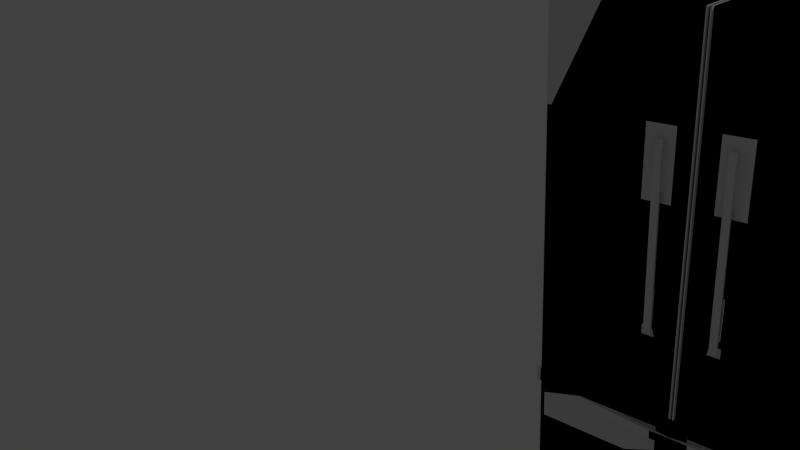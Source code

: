 # Source: Fridge.blend  (saved by Blender 2.73.0; exported with 4.5.12 LTS)
import bpy
from mathutils import Matrix  # noqa: F401  (used for matrix-valued properties, if any)

bpy.ops.wm.read_factory_settings(use_empty=True)
scene = bpy.context.scene
scene.name = 'Scene'

# ---- collections
col_collection_1 = bpy.data.collections.new('Collection 1'); scene.collection.children.link(col_collection_1)

# ---- world
world_world = bpy.data.worlds.new('World'); scene.world = world_world
world_world.color = (0.05088, 0.05088, 0.05088)
world_world.use_sun_shadow = False
world_world.sun_shadow_jitter_overblur = 0.0
world_world.cycles.sampling_method = 'MANUAL'
world_world.cycles.sample_map_resolution = 256

# ---- cameras
cam_camera = bpy.data.cameras.new('Camera')
cam_camera.clip_end = 100.0
cam_camera.lens = 35.0
cam_camera.sensor_width = 32.0
cam_camera.sensor_height = 18.0
cam_camera.ortho_scale = 7.314
cam_camera.dof.focus_distance = 0.0
cam_camera.dof.aperture_fstop = 128.0

# ---- lights
light_lamp = bpy.data.lights.new('Lamp', 'POINT')
light_lamp.transmission_factor = 0.0
light_lamp.cutoff_distance = 30.0
light_lamp.energy = 100.0
light_lamp.shadow_buffer_clip_start = 1.001
light_lamp.shadow_soft_size = 0.1
light_lamp.shadow_maximum_resolution = 0.006
light_lamp.use_absolute_resolution = True
light_lamp.cycles.use_multiple_importance_sampling = False

# ---- meshes
me_plane_001 = bpy.data.meshes.new('Plane.001')
me_plane_001.from_pydata([(-1.0, -1.0, 0.0), (1.0, -1.0, 0.0), (-0.9564, 1.0, 0.07342), (0.9564, 1.0, 0.07342), (-1.0, -1.0, 4.021), (1.0, -1.0, 4.021), (-0.9564, 1.0, 3.919), (0.9564, 1.0, 3.919), (0.9564, 1.0, 3.252), (0.9564, 1.0, 2.772), (0.9564, 1.0, 2.291), (0.9564, 1.0, 1.81), (0.9564, 1.0, 1.33), (0.9564, 1.0, 0.8489), (0.9564, 1.0, 0.3682), (-0.9564, 1.0, 0.3682), (-0.9564, 1.0, 0.8489), (-0.9564, 1.0, 1.33), (-0.9564, 1.0, 1.81), (-0.9564, 1.0, 2.291), (-0.9564, 1.0, 2.772), (-0.9564, 1.0, 3.252), (1.0, -1.0, 3.324), (1.0, -1.0, 2.821), (1.0, -1.0, 2.319), (1.0, -1.0, 1.816), (1.0, -1.0, 1.313), (1.0, -1.0, 0.8108), (1.0, -1.0, 0.3082), (-1.0, -1.0, 3.324), (-1.0, -1.0, 2.821), (-1.0, -1.0, 2.319), (-1.0, -1.0, 1.816), (-1.0, -1.0, 1.313), (-1.0, -1.0, 0.8108), (-1.0, -1.0, 0.3082), (0.9564, 1.0, 0.176), (1.0, -1.0, 0.1072), (-1.0, -1.0, 0.1072), (-0.9564, 1.0, 0.176), (-1.0, 0.7143, 0.0), (-1.0, 0.4286, 0.0), (-1.0, 0.1429, 0.0), (-1.0, -0.1429, 0.0), (-1.0, -0.4286, 0.0), (-1.0, -0.7143, 0.0), (1.0, -0.7143, 0.0), (1.0, -0.4286, 0.0), (1.0, -0.1429, 0.0), (1.0, 0.1429, 0.0), (1.0, 0.4286, 0.0), (1.0, 0.7143, 0.0), (-1.0, 0.7143, 4.021), (-1.0, 0.4286, 4.021), (-1.0, 0.1429, 4.021), (-1.0, -0.1429, 4.021), (-1.0, -0.4286, 4.021), (-1.0, -0.7143, 4.021), (1.0, -0.7143, 4.021), (1.0, -0.4286, 4.021), (1.0, -0.1429, 4.021), (1.0, 0.1429, 4.021), (1.0, 0.4286, 4.021), (1.0, 0.7143, 4.021), (-1.0, -0.7143, 0.3082), (-1.0, -0.4286, 0.3082), (-1.0, -0.1429, 0.3082), (-1.0, 0.1429, 0.3082), (-1.0, 0.4286, 0.3082), (-1.0, 0.7143, 0.3082), (-1.0, -0.7143, 0.8108), (-1.0, -0.4286, 0.8108), (-1.0, -0.1429, 0.8108), (-1.0, 0.1429, 0.8108), (-1.0, 0.4286, 0.8108), (-1.0, 0.7143, 0.8108), (-1.0, -0.7143, 1.313), (-1.0, -0.4286, 1.313), (-1.0, -0.1429, 1.313), (-1.0, 0.1429, 1.313), (-1.0, 0.4286, 1.313), (-1.0, 0.7143, 1.313), (-1.0, -0.7143, 1.816), (-1.0, -0.4286, 1.816), (-1.0, -0.1429, 1.816), (-1.0, 0.1429, 1.816), (-1.0, 0.4286, 1.816), (-1.0, 0.7143, 1.816), (-1.0, -0.7143, 2.319), (-1.0, -0.4286, 2.319), (-1.0, -0.1429, 2.319), (-1.0, 0.1429, 2.319), (-1.0, 0.4286, 2.319), (-1.0, 0.7143, 2.319), (-1.0, -0.7143, 2.821), (-1.0, -0.4286, 2.821), (-1.0, -0.1429, 2.821), (-1.0, 0.1429, 2.821), (-1.0, 0.4286, 2.821), (-1.0, 0.7143, 2.821), (-1.0, -0.7143, 3.324), (-1.0, -0.4286, 3.324), (-1.0, -0.1429, 3.324), (-1.0, 0.1429, 3.324), (-1.0, 0.4286, 3.324), (-1.0, 0.7143, 3.324), (1.0, 0.7143, 0.3082), (1.0, 0.4286, 0.3082), (1.0, 0.1429, 0.3082), (1.0, -0.1429, 0.3082), (1.0, -0.4286, 0.3082), (1.0, -0.7143, 0.3082), (1.0, 0.7143, 0.8108), (1.0, 0.4286, 0.8108), (1.0, 0.1429, 0.8108), (1.0, -0.1429, 0.8108), (1.0, -0.4286, 0.8108), (1.0, -0.7143, 0.8108), (1.0, 0.7143, 1.313), (1.0, 0.4286, 1.313), (1.0, 0.1429, 1.313), (1.0, -0.1429, 1.313), (1.0, -0.4286, 1.313), (1.0, -0.7143, 1.313), (1.0, 0.7143, 1.816), (1.0, 0.4286, 1.816), (1.0, 0.1429, 1.816), (1.0, -0.1429, 1.816), (1.0, -0.4286, 1.816), (1.0, -0.7143, 1.816), (1.0, 0.7143, 2.319), (1.0, 0.4286, 2.319), (1.0, 0.1429, 2.319), (1.0, -0.1429, 2.319), (1.0, -0.4286, 2.319), (1.0, -0.7143, 2.319), (1.0, 0.7143, 2.821), (1.0, 0.4286, 2.821), (1.0, 0.1429, 2.821), (1.0, -0.1429, 2.821), (1.0, -0.4286, 2.821), (1.0, -0.7143, 2.821), (1.0, 0.7143, 3.324), (1.0, 0.4286, 3.324), (1.0, 0.1429, 3.324), (1.0, -0.1429, 3.324), (1.0, -0.4286, 3.324), (1.0, -0.7143, 3.324), (1.0, 0.7143, 0.1072), (1.0, 0.4286, 0.1072), (1.0, 0.1429, 0.1072), (1.0, -0.1429, 0.1072), (1.0, -0.4286, 0.1072), (1.0, -0.7143, 0.1072), (-1.0, -0.7143, 0.1072), (-1.0, -0.4286, 0.1072), (-1.0, -0.1429, 0.1072), (-1.0, 0.1429, 0.1072), (-1.0, 0.4286, 0.1072), (-1.0, 0.7143, 0.1072), (-1.0, -1.106, 0.1181), (1.0, -1.106, 0.1181), (-0.9994, -1.099, 4.028), (1.0, -1.1, 4.027), (1.0, -1.1, 3.33), (1.0, -1.1, 2.827), (1.0, -1.1, 2.324), (1.0, -1.1, 1.822), (1.0, -1.1, 1.319), (1.0, -1.1, 0.8167), (1.0, -1.1, 0.3142), (-1.0, -1.1, 3.33), (-1.0, -1.1, 2.827), (-1.0, -1.1, 2.324), (-1.0, -1.1, 1.822), (-1.0, -1.1, 1.319), (-1.0, -1.1, 0.8167), (-1.0, -1.1, 0.3142), (1.0, -1.1, 0.1131), (-1.0, -1.1, 0.1131), (-1.0, -0.8205, 0.1181), (1.0, -0.8205, 0.1181), (-0.9994, -0.8136, 4.028), (1.0, -0.8146, 4.027), (-1.0, -0.8146, 0.3142), (-1.0, -0.8146, 0.8167), (-1.0, -0.8146, 1.319), (-1.0, -0.8146, 1.822), (-1.0, -0.8146, 2.324), (-1.0, -0.8146, 2.827), (-1.0, -0.8146, 3.33), (1.0, -0.8146, 0.3142), (1.0, -0.8146, 0.8167), (1.0, -0.8146, 1.319), (1.0, -0.8146, 1.822), (1.0, -0.8146, 2.324), (1.0, -0.8146, 2.827), (1.0, -0.8146, 3.33), (1.0, -0.8146, 0.1131), (-1.0, -0.8146, 0.1131), (1.03, -1.1, 4.027), (1.03, -1.1, 3.33), (1.03, -1.1, 2.827), (1.03, -1.1, 2.324), (1.03, -1.1, 1.822), (1.03, -1.1, 1.319), (1.03, -1.1, 0.8167), (1.03, -1.1, 0.3142), (1.03, -1.1, 0.1131), (1.03, -0.8146, 4.027), (1.03, -0.8146, 0.3142), (1.03, -0.8146, 0.8167), (1.03, -0.8146, 1.319), (1.03, -0.8146, 1.822), (1.03, -0.8146, 2.324), (1.03, -0.8146, 2.827), (1.03, -0.8146, 3.33), (1.03, -0.8146, 0.1131), (-1.035, -1.099, 4.028), (-1.035, -1.1, 3.33), (-1.035, -1.1, 2.827), (-1.035, -1.1, 2.324), (-1.035, -1.1, 1.822), (-1.035, -1.1, 1.319), (-1.035, -1.1, 0.8167), (-1.035, -1.1, 0.3142), (-1.035, -1.1, 0.1131), (-1.035, -0.8136, 4.028), (-1.035, -0.8146, 0.3142), (-1.035, -0.8146, 0.8167), (-1.035, -0.8146, 1.319), (-1.035, -0.8146, 1.822), (-1.035, -0.8146, 2.324), (-1.035, -0.8146, 2.827), (-1.035, -0.8146, 3.33), (-1.035, -0.8146, 0.1131), (-1.0, -1.1, 4.035), (1.0, -1.1, 4.035), (-1.0, -0.8146, 4.035), (1.0, -0.8146, 4.035), (-0.9564, 1.0, 3.474), (-0.9564, 1.0, 3.697), (0.9564, 1.0, 3.697), (0.9564, 1.0, 3.474), (1.0, -1.0, 3.788), (1.0, -1.0, 3.556), (-1.0, -1.0, 3.788), (-1.0, -1.0, 3.556), (-1.0, 0.7143, 3.556), (-1.0, 0.7143, 3.788), (-1.0, 0.4286, 3.556), (-1.0, 0.4286, 3.788), (-1.0, 0.1429, 3.556), (-1.0, 0.1429, 3.788), (-1.0, -0.1429, 3.556), (-1.0, -0.1429, 3.788), (-1.0, -0.4286, 3.556), (-1.0, -0.4286, 3.788), (-1.0, -0.7143, 3.556), (-1.0, -0.7143, 3.788), (1.0, -0.7143, 3.556), (1.0, -0.7143, 3.788), (1.0, -0.4286, 3.556), (1.0, -0.4286, 3.788), (1.0, -0.1429, 3.556), (1.0, -0.1429, 3.788), (1.0, 0.1429, 3.556), (1.0, 0.1429, 3.788), (1.0, 0.4286, 3.556), (1.0, 0.4286, 3.788), (1.0, 0.7143, 3.556), (1.0, 0.7143, 3.788), (-0.9564, 1.0, 3.548), (-0.9564, 1.0, 3.623), (0.9564, 1.0, 3.623), (0.9564, 1.0, 3.548), (1.0, -1.0, 3.711), (1.0, -1.0, 3.633), (-1.0, -1.0, 3.711), (-1.0, -1.0, 3.633), (-1.0, 0.7143, 3.633), (-1.0, 0.7143, 3.711), (-1.0, 0.4286, 3.633), (-1.0, 0.4286, 3.736), (-1.0, 0.1429, 3.633), (-1.0, 0.1429, 3.736), (-1.0, -0.1429, 3.633), (-1.0, -0.1429, 3.736), (-1.0, -0.4286, 3.633), (-1.0, -0.4286, 3.736), (-1.0, -0.7143, 3.633), (-1.0, -0.7143, 3.711), (1.0, -0.7143, 3.633), (1.0, -0.7143, 3.711), (1.0, -0.4286, 3.633), (1.0, -0.4286, 3.711), (1.0, -0.1429, 3.633), (1.0, -0.1429, 3.711), (1.0, 0.1429, 3.633), (1.0, 0.1429, 3.711), (1.0, 0.4286, 3.633), (1.0, 0.4286, 3.711), (1.0, 0.7143, 3.633), (1.0, 0.7143, 3.711), (-1.0, 0.6895, 3.736), (-1.0, 0.6895, 3.764), (-1.0, -0.6895, 3.736), (-1.0, -0.6895, 3.764), (-1.0, -0.4286, 3.764), (-1.0, -0.1429, 3.764), (-1.0, 0.1429, 3.764), (-1.0, 0.4286, 3.764), (-1.0, 0.4286, 3.711), (-1.0, 0.1429, 3.711), (-1.0, -0.1429, 3.711), (-1.0, -0.4286, 3.711), (-1.016, 0.4286, 3.736), (-1.016, 0.1429, 3.736), (-1.016, -0.1429, 3.736), (-1.016, -0.4286, 3.736), (-1.016, 0.6895, 3.736), (-1.016, 0.6895, 3.764), (-1.016, -0.6895, 3.736), (-1.016, -0.6895, 3.764), (-1.016, -0.4286, 3.764), (-1.016, -0.1429, 3.764), (-1.016, 0.1429, 3.764), (-1.016, 0.4286, 3.764), (-0.6667, -1.106, 0.1181), (-0.3333, -1.106, 0.1181), (2.98e-08, -1.106, 0.1181), (0.3333, -1.106, 0.1181), (0.6667, -1.106, 0.1181), (-0.6667, -1.1, 4.027), (-0.3333, -1.1, 4.027), (2.98e-08, -1.1, 4.027), (0.3333, -1.1, 4.027), (0.6667, -1.1, 4.027), (0.6667, -1.1, 0.3142), (0.3333, -1.1, 0.3142), (-2.98e-08, -1.1, 0.3142), (-0.3333, -1.1, 0.3142), (-0.6667, -1.1, 0.3142), (0.6667, -1.1, 0.8167), (0.3333, -1.1, 0.8167), (-2.98e-08, -1.1, 0.8167), (-0.3333, -1.1, 0.8167), (-0.6667, -1.1, 0.8167), (0.6667, -1.1, 1.319), (-2.98e-08, -1.1, 1.319), (-0.3333, -1.1, 1.319), (-0.6667, -1.1, 1.319), (0.6667, -1.1, 1.822), (0.3333, -1.1, 1.822), (0.007539, -1.1, 1.822), (-0.3333, -1.1, 1.822), (-0.6667, -1.1, 1.822), (0.6667, -1.1, 2.324), (0.3333, -1.1, 2.324), (0.007539, -1.1, 2.324), (-0.3333, -1.1, 2.324), (-0.6667, -1.1, 2.324), (0.6667, -1.1, 2.827), (0.3333, -1.1, 2.827), (0.007539, -1.1, 2.827), (-0.3333, -1.1, 2.827), (-0.6667, -1.1, 2.827), (0.6667, -1.1, 3.33), (0.3333, -1.1, 3.33), (0.007539, -1.1, 3.33), (-0.3333, -1.1, 3.33), (-0.6667, -1.1, 3.33), (0.6667, -1.1, 0.1131), (0.3333, -1.1, 0.1131), (-2.98e-08, -1.1, 0.1131), (-0.3333, -1.1, 0.1131), (-0.6667, -1.1, 0.1131), (0.6667, -0.8146, 4.027), (0.3333, -0.8146, 4.027), (-2.98e-08, -0.8146, 4.027), (-0.3333, -0.8146, 4.027), (-0.6667, -0.8146, 4.027), (-0.6667, -0.8205, 0.1181), (-0.3333, -0.8205, 0.1181), (2.98e-08, -0.8205, 0.1181), (0.3333, -0.8205, 0.1181), (0.6667, -0.8205, 0.1181), (-0.6667, -1.1, 4.035), (-0.3333, -1.1, 4.035), (2.98e-08, -1.1, 4.035), (0.3333, -1.1, 4.035), (0.6667, -1.1, 4.035), (0.6667, -0.8146, 4.035), (0.3333, -0.8146, 4.035), (-2.98e-08, -0.8146, 4.035), (-0.3333, -0.8146, 4.035), (-0.6667, -0.8146, 4.035), (1.0, -1.1, 1.118), (1.0, -1.1, 1.018), (1.0, -1.1, 0.9172), (-1.0, -1.1, 1.118), (-1.0, -1.1, 1.018), (-1.0, -1.1, 0.9172), (1.0, -0.8146, 0.9172), (1.0, -0.8146, 1.018), (1.0, -0.8146, 1.118), (1.0, -0.8146, 1.219), (-1.0, -0.8146, 0.9172), (-1.0, -0.8146, 1.018), (-1.0, -0.8146, 1.118), (-1.0, -0.8146, 1.219), (1.03, -1.1, 1.219), (1.03, -1.1, 1.118), (1.03, -1.1, 1.018), (1.03, -1.1, 0.9172), (1.03, -0.8146, 0.9172), (1.03, -0.8146, 1.018), (1.03, -0.8146, 1.118), (1.03, -0.8146, 1.219), (-1.035, -1.1, 1.219), (-1.035, -1.1, 1.118), (-1.035, -1.1, 1.018), (-1.035, -1.1, 0.9172), (-1.035, -0.8146, 0.9172), (-1.035, -0.8146, 1.018), (-1.035, -0.8146, 1.118), (-1.035, -0.8146, 1.219), (-0.6667, -1.1, 0.9172), (-0.6667, -1.101, 1.011), (-0.6667, -1.101, 1.111), (-0.6667, -1.1, 1.219), (-0.3333, -1.1, 0.9172), (-0.3333, -1.101, 1.011), (-0.3333, -1.101, 1.111), (-0.3333, -1.1, 1.219), (-2.98e-08, -1.1, 0.9172), (-2.98e-08, -1.1, 1.018), (-2.98e-08, -1.1, 1.118), (-2.98e-08, -1.1, 1.219), (0.3333, -1.1, 0.9172), (0.3333, -1.1, 1.018), (0.3333, -1.1, 1.118), (0.3333, -1.1, 1.219), (0.6667, -1.1, 0.9172), (0.6667, -1.1, 1.018), (0.6667, -1.1, 1.118), (0.6667, -1.1, 1.219), (0.3333, -1.1, 1.319), (1.0, -1.1, 1.219), (-1.0, -1.1, 1.219), (1.0, -1.114, 1.319), (-1.0, -1.114, 1.319), (1.03, -1.114, 1.319), (1.03, -0.8283, 1.319), (-1.035, -1.114, 1.319), (-1.035, -0.8283, 1.319), (1.0, -1.114, 1.219), (-1.0, -1.114, 1.219), (1.03, -1.114, 1.219), (1.03, -0.8283, 1.219), (-1.035, -1.114, 1.219), (-1.035, -0.8283, 1.219), (-0.6667, -1.114, 1.219), (-0.3333, -1.114, 1.219), (-2.98e-08, -1.114, 1.219), (0.3333, -1.114, 1.219), (0.6667, -1.114, 1.219), (-0.6667, -1.114, 1.319), (0.6667, -1.114, 1.319), (0.3333, -1.114, 1.319), (-2.98e-08, -1.114, 1.319), (-0.3333, -1.114, 1.319), (-1.061, -1.114, 1.319), (-1.061, -0.8283, 1.319), (-1.061, -1.114, 1.219), (-1.061, -0.8283, 1.219), (1.0, -0.8146, 1.299), (-1.0, -0.8146, 1.299), (1.03, -0.8146, 1.299), (-1.035, -0.8146, 1.299), (1.0, -1.1, 1.299), (-1.0, -1.1, 1.299), (1.03, -0.8283, 1.299), (-1.035, -0.8283, 1.299), (-0.6667, -1.114, 1.299), (-0.3333, -1.114, 1.299), (-2.98e-08, -1.114, 1.299), (0.3333, -1.114, 1.299), (0.6667, -1.114, 1.299), (1.0, -1.114, 1.299), (1.03, -1.114, 1.299), (-1.035, -1.114, 1.299), (-1.0, -1.114, 1.299), (-1.061, -0.8283, 1.299), (-1.061, -1.114, 1.299), (0.9564, 1.0, 3.181), (-0.9564, 1.0, 3.181), (1.0, -1.0, 3.249), (-1.0, -1.0, 3.249), (1.0, -0.7143, 3.249), (1.0, -0.4286, 3.249), (1.0, -0.1429, 3.249), (1.0, 0.1429, 3.249), (1.0, 0.4286, 3.249), (1.0, 0.7143, 3.249), (-1.0, 0.7143, 3.249), (-1.0, 0.4286, 3.249), (-1.0, 0.1429, 3.249), (-1.0, -0.1429, 3.249), (-1.0, -0.4286, 3.249), (-1.0, -0.7143, 3.249), (-0.1111, -1.106, 0.1181), (2.98e-08, -1.106, 0.1181), (-0.1111, -1.1, 4.027), (2.98e-08, -1.1, 4.027), (-2.98e-08, -1.1, 0.3142), (-0.1111, -1.1, 0.3142), (-2.98e-08, -1.1, 0.8167), (-0.1111, -1.1, 0.8167), (-2.98e-08, -1.1, 1.319), (-0.1111, -1.1, 1.319), (-2.98e-08, -1.1, 1.822), (-0.1111, -1.1, 1.822), (-2.98e-08, -1.1, 2.324), (-0.1111, -1.1, 2.324), (-2.98e-08, -1.1, 2.827), (-0.1111, -1.1, 2.827), (-2.98e-08, -1.1, 3.33), (-0.1111, -1.1, 3.33), (-2.98e-08, -1.1, 0.1131), (-0.1111, -1.1, 0.1131), (-2.98e-08, -0.8146, 4.027), (-0.1111, -0.8146, 4.027), (-0.1111, -0.8205, 0.1181), (2.98e-08, -0.8205, 0.1181), (-0.1111, -1.1, 4.035), (2.98e-08, -1.1, 4.035), (-2.98e-08, -0.8146, 4.035), (-0.1111, -0.8146, 4.035), (-2.98e-08, -1.1, 0.9172), (-0.1111, -1.1, 0.9172), (-2.235e-08, -1.1, 1.018), (-0.1111, -1.1, 1.015), (-2.235e-08, -1.1, 1.118), (-0.1111, -1.1, 1.116), (-2.98e-08, -1.1, 1.219), (-0.1111, -1.1, 1.219), (-2.98e-08, -1.114, 1.319), (-0.1111, -1.114, 1.319), (-2.98e-08, -1.114, 1.219), (-0.1111, -1.114, 1.219), (-2.98e-08, -1.114, 1.299), (-0.1111, -1.114, 1.299), (0.02497, -1.106, 0.1181), (0.1361, -1.106, 0.1181), (0.01743, -1.1, 4.027), (0.1361, -1.1, 4.027), (0.1361, -1.1, 0.3142), (0.02497, -1.1, 0.3142), (0.1361, -1.1, 0.8167), (0.02497, -1.1, 0.8167), (0.1361, -1.1, 1.822), (0.01743, -1.1, 1.822), (0.1955, -1.1, 2.324), (0.01743, -1.1, 2.324), (0.1955, -1.1, 2.827), (0.01743, -1.1, 2.827), (0.1361, -1.1, 3.33), (0.01743, -1.1, 3.33), (0.1361, -1.1, 0.1131), (0.02497, -1.1, 0.1131), (0.1361, -0.8146, 4.027), (0.02497, -0.8146, 4.027), (0.02497, -0.8205, 0.1181), (0.1361, -0.8205, 0.1181), (0.01743, -1.1, 4.035), (0.1361, -1.1, 4.035), (0.1361, -0.8146, 4.035), (0.02497, -0.8146, 4.035), (0.1361, -1.1, 0.9172), (0.02497, -1.1, 0.9172), (0.1361, -1.1, 1.018), (0.02497, -1.1, 1.018), (0.1361, -1.1, 1.118), (0.02497, -1.1, 1.118), (0.1361, -1.1, 1.219), (0.02497, -1.1, 1.219), (0.1361, -1.114, 1.319), (0.02497, -1.114, 1.319), (0.1361, -1.114, 1.219), (0.02497, -1.114, 1.219), (0.1361, -1.114, 1.299), (0.02497, -1.114, 1.299), (0.1361, -1.1, 1.319), (0.02497, -1.1, 1.319), (0.01743, -0.8222, 4.035), (0.007539, -0.8222, 4.035), (0.00754, -1.1, 4.027), (0.00754, -1.1, 4.035), (-2.98e-08, -1.1, 2.827), (-2.98e-08, -1.1, 3.33), (-2.98e-08, -1.1, 2.324), (-2.98e-08, -1.1, 1.822), (0.007539, -1.1, 1.327), (0.01743, -1.1, 1.327), (0.02497, -1.1, 1.822), (0.02497, -1.1, 3.33), (0.02497, -1.1, 4.027), (0.02497, -1.1, 2.324), (0.02497, -1.1, 2.827), (0.02497, -1.1, 4.035), (0.007539, -1.111, 1.824), (0.007539, -1.111, 2.326), (0.007539, -1.111, 2.829), (0.007539, -1.111, 3.331), (0.01743, -1.111, 4.028), (0.01743, -1.111, 1.824), (0.01743, -1.111, 2.326), (0.01743, -1.111, 2.829), (0.01743, -1.111, 3.331), (0.01743, -1.111, 4.037), (0.01743, -0.8331, 4.037), (0.007539, -0.8331, 4.037), (0.00754, -1.111, 4.028), (0.00754, -1.111, 4.037), (0.007539, -1.111, 1.329), (0.01743, -1.111, 1.329), (0.007539, -1.126, 1.826), (0.007539, -1.126, 2.329), (0.007539, -1.126, 2.831), (0.007539, -1.126, 3.334), (0.01743, -1.126, 4.031), (0.01743, -1.126, 1.826), (0.01743, -1.126, 2.329), (0.01743, -1.126, 2.831), (0.01743, -1.126, 3.334), (0.01743, -1.126, 4.039), (0.01743, -0.8482, 4.039), (0.007539, -0.8482, 4.039), (0.00754, -1.126, 4.031), (0.00754, -1.126, 4.039), (0.007539, -1.126, 1.331), (0.01743, -1.126, 1.331), (0.274, -1.1, 2.827), (0.274, -1.1, 2.324), (0.274, -1.1, 1.881), (0.1955, -1.1, 1.881), (0.1361, -1.1, 2.324), (0.1361, -1.1, 2.827), (0.2567, -1.1, 2.307), (0.2127, -1.1, 2.307), (0.2567, -1.1, 1.898), (0.2127, -1.1, 1.898), (1.0, -1.1, 1.959), (-1.0, -1.1, 1.959), (1.0, -0.8146, 1.959), (-1.0, -0.8146, 1.959), (1.03, -1.1, 1.959), (1.03, -0.8146, 1.959), (-1.035, -1.1, 1.959), (-1.035, -0.8146, 1.959), (-0.6667, -1.1, 1.959), (-0.3333, -1.1, 1.959), (-2.98e-08, -1.1, 1.959), (0.3333, -1.1, 1.959), (0.6667, -1.1, 1.959), (-0.1111, -1.1, 1.959), (-2.98e-08, -1.1, 1.959), (0.02497, -1.1, 1.959), (0.1361, -1.1, 1.959), (0.007539, -1.1, 1.959), (0.01743, -1.1, 1.959), (0.007539, -1.111, 1.96), (0.01743, -1.111, 1.96), (0.007539, -1.126, 1.963), (0.01743, -1.126, 1.963), (0.274, -1.1, 2.002), (0.1955, -1.1, 2.002), (0.2567, -1.1, 2.01), (0.2127, -1.1, 2.01), (0.6473, -1.108, 1.141), (0.3527, -1.108, 1.141), (0.6473, -1.108, 1.203), (0.3527, -1.108, 1.203), (0.1595, -1.147, 1.131), (-0.1352, -1.147, 1.131), (0.1595, -1.147, 1.193), (-0.1352, -1.147, 1.193), (-0.1771, -1.1, 1.888), (-0.2673, -1.1, 1.888), (-0.1771, -1.1, 2.258), (-0.2673, -1.1, 2.258), (-0.2478, -1.1, 1.959), (-0.1966, -1.1, 1.959), (-0.1966, -1.118, 1.911), (-0.2478, -1.118, 1.911), (-0.1966, -1.1, 2.239), (-0.2478, -1.1, 2.239), (-0.2673, -1.1, 1.959), (-0.1771, -1.1, 1.959), (-0.2489, -1.136, 3.246), (-0.1977, -1.136, 3.246), (-0.199, -1.147, 3.187), (-0.2503, -1.147, 3.187), (-0.1633, -1.1, 2.879), (-0.2811, -1.1, 2.879), (-0.1633, -1.1, 3.277), (-0.2811, -1.1, 3.277), (-0.1825, -1.1, 2.898), (-0.2619, -1.1, 2.898), (-0.1825, -1.1, 3.258), (-0.2619, -1.1, 3.258), (-0.197, -1.1, 2.907), (-0.2457, -1.1, 2.907), (-0.197, -1.1, 3.246), (-0.2457, -1.1, 3.246), (-0.2011, -1.125, 2.905), (-0.2497, -1.125, 2.905), (-0.1991, -1.136, 3.244), (-0.2478, -1.136, 3.244)], [], [(40, 2, 3, 51), (52, 63, 7, 6), (242, 241, 6, 7), (271, 242, 7, 63), (246, 244, 5, 4), (259, 246, 4, 57), (154, 38, 35, 64), (64, 35, 34, 70), (70, 34, 33, 76), (76, 33, 32, 82), (82, 32, 31, 88), (88, 31, 30, 94), (510, 498, 29, 100), (38, 37, 28, 35), (35, 28, 27, 34), (34, 27, 26, 33), (33, 26, 25, 32), (32, 25, 24, 31), (31, 24, 23, 30), (498, 497, 22, 29), (148, 36, 14, 106), (106, 14, 13, 112), (112, 13, 12, 118), (118, 12, 11, 124), (124, 11, 10, 130), (130, 10, 9, 136), (504, 495, 8, 142), (36, 39, 15, 14), (14, 15, 16, 13), (13, 16, 17, 12), (12, 17, 18, 11), (11, 18, 19, 10), (10, 19, 20, 9), (495, 496, 21, 8), (3, 2, 39, 36), (51, 3, 36, 148), (0, 1, 37, 38), (45, 0, 38, 154), (2, 40, 159, 39), (40, 41, 158, 159), (41, 42, 157, 158), (42, 43, 156, 157), (43, 44, 155, 156), (44, 45, 154, 155), (1, 46, 153, 37), (46, 47, 152, 153), (47, 48, 151, 152), (48, 49, 150, 151), (49, 50, 149, 150), (50, 51, 148, 149), (497, 499, 147, 22), (499, 500, 146, 147), (500, 501, 145, 146), (501, 502, 144, 145), (502, 503, 143, 144), (503, 504, 142, 143), (24, 135, 141, 23), (135, 134, 140, 141), (134, 133, 139, 140), (133, 132, 138, 139), (132, 131, 137, 138), (131, 130, 136, 137), (25, 129, 135, 24), (129, 128, 134, 135), (128, 127, 133, 134), (127, 126, 132, 133), (126, 125, 131, 132), (125, 124, 130, 131), (26, 123, 129, 25), (123, 122, 128, 129), (122, 121, 127, 128), (121, 120, 126, 127), (120, 119, 125, 126), (119, 118, 124, 125), (27, 117, 123, 26), (117, 116, 122, 123), (116, 115, 121, 122), (115, 114, 120, 121), (114, 113, 119, 120), (113, 112, 118, 119), (28, 111, 117, 27), (111, 110, 116, 117), (110, 109, 115, 116), (109, 108, 114, 115), (108, 107, 113, 114), (107, 106, 112, 113), (37, 153, 111, 28), (153, 152, 110, 111), (152, 151, 109, 110), (151, 150, 108, 109), (150, 149, 107, 108), (149, 148, 106, 107), (496, 505, 105, 21), (505, 506, 104, 105), (506, 507, 103, 104), (507, 508, 102, 103), (508, 509, 101, 102), (509, 510, 100, 101), (19, 93, 99, 20), (93, 92, 98, 99), (92, 91, 97, 98), (91, 90, 96, 97), (90, 89, 95, 96), (89, 88, 94, 95), (18, 87, 93, 19), (87, 86, 92, 93), (86, 85, 91, 92), (85, 84, 90, 91), (84, 83, 89, 90), (83, 82, 88, 89), (17, 81, 87, 18), (81, 80, 86, 87), (80, 79, 85, 86), (79, 78, 84, 85), (78, 77, 83, 84), (77, 76, 82, 83), (16, 75, 81, 17), (75, 74, 80, 81), (74, 73, 79, 80), (73, 72, 78, 79), (72, 71, 77, 78), (71, 70, 76, 77), (15, 69, 75, 16), (69, 68, 74, 75), (68, 67, 73, 74), (67, 66, 72, 73), (66, 65, 71, 72), (65, 64, 70, 71), (39, 159, 69, 15), (159, 158, 68, 69), (158, 157, 67, 68), (157, 156, 66, 67), (156, 155, 65, 66), (155, 154, 64, 65), (241, 249, 52, 6), (249, 251, 53, 52), (251, 253, 54, 53), (253, 255, 55, 54), (255, 257, 56, 55), (257, 259, 57, 56), (244, 261, 58, 5), (261, 263, 59, 58), (263, 265, 60, 59), (265, 267, 61, 60), (267, 269, 62, 61), (269, 271, 63, 62), (4, 5, 58, 57), (57, 58, 59, 56), (56, 59, 60, 55), (55, 60, 61, 54), (54, 61, 62, 53), (53, 62, 63, 52), (0, 45, 46, 1), (45, 44, 47, 46), (44, 43, 48, 47), (43, 42, 49, 48), (42, 41, 50, 49), (41, 40, 51, 50), (367, 164, 163, 337), (189, 188, 232, 233), (199, 179, 226, 235), (172, 171, 219, 220), (187, 186, 230, 231), (654, 173, 221, 659), (185, 184, 228, 229), (182, 190, 234, 227), (372, 178, 170, 338), (338, 170, 169, 343), (411, 418, 459, 458), (348, 168, 167, 352), (665, 653, 166, 357), (357, 166, 165, 362), (362, 165, 164, 367), (332, 161, 178, 372), (180, 160, 179, 199), (161, 181, 198, 178), (170, 178, 208, 207), (169, 170, 207, 206), (198, 191, 210, 217), (178, 198, 217, 208), (195, 196, 215, 214), (164, 165, 202, 201), (193, 194, 213, 212), (653, 167, 204, 657), (381, 182, 238, 396), (332, 386, 181, 161), (202, 215, 216, 201), (203, 214, 215, 202), (657, 658, 214, 203), (205, 212, 213, 204), (207, 210, 211, 206), (208, 217, 210, 207), (201, 216, 209, 200), (197, 183, 209, 216), (167, 168, 205, 204), (476, 193, 212, 478), (165, 166, 203, 202), (655, 195, 214, 658), (163, 164, 201, 200), (183, 163, 200, 209), (196, 197, 216, 215), (399, 169, 206, 414), (191, 192, 211, 210), (234, 219, 218, 227), (235, 226, 225, 228), (228, 225, 224, 229), (212, 205, 452, 453), (230, 223, 222, 231), (660, 659, 221, 232), (232, 221, 220, 233), (233, 220, 219, 234), (184, 199, 235, 228), (177, 176, 224, 225), (175, 174, 222, 223), (407, 185, 229, 423), (173, 172, 220, 221), (656, 187, 231, 660), (162, 182, 227, 218), (171, 162, 218, 219), (179, 177, 225, 226), (190, 189, 233, 234), (391, 237, 239, 392), (163, 183, 239, 237), (337, 163, 237, 391), (182, 162, 236, 238), (143, 142, 270, 268), (301, 303, 271, 269), (144, 143, 268, 266), (299, 301, 269, 267), (145, 144, 266, 264), (297, 299, 267, 265), (146, 145, 264, 262), (295, 297, 265, 263), (147, 146, 262, 260), (293, 295, 263, 261), (22, 147, 260, 245), (276, 293, 261, 244), (101, 100, 258, 256), (304, 283, 316, 320), (102, 101, 256, 254), (283, 285, 317, 316), (103, 102, 254, 252), (285, 287, 318, 317), (104, 103, 252, 250), (287, 289, 319, 318), (105, 104, 250, 248), (289, 306, 322, 319), (21, 105, 248, 240), (273, 281, 249, 241), (100, 29, 247, 258), (291, 278, 246, 259), (29, 22, 245, 247), (278, 276, 244, 246), (142, 8, 243, 270), (303, 274, 242, 271), (8, 21, 240, 243), (274, 273, 241, 242), (243, 240, 272, 275), (275, 272, 273, 274), (270, 243, 275, 302), (302, 275, 274, 303), (247, 245, 277, 279), (279, 277, 276, 278), (258, 247, 279, 290), (290, 279, 278, 291), (240, 248, 280, 272), (272, 280, 281, 273), (248, 250, 282, 280), (280, 282, 312, 281), (250, 252, 284, 282), (282, 284, 313, 312), (252, 254, 286, 284), (284, 286, 314, 313), (254, 256, 288, 286), (286, 288, 315, 314), (256, 258, 290, 288), (288, 290, 291, 315), (245, 260, 292, 277), (277, 292, 293, 276), (260, 262, 294, 292), (292, 294, 295, 293), (262, 264, 296, 294), (294, 296, 297, 295), (264, 266, 298, 296), (296, 298, 299, 297), (266, 268, 300, 298), (298, 300, 301, 299), (268, 270, 302, 300), (300, 302, 303, 301), (304, 305, 249, 281), (307, 306, 291, 259), (308, 307, 259, 257), (309, 308, 257, 255), (310, 309, 255, 253), (311, 310, 253, 251), (305, 311, 251, 249), (283, 304, 281, 312), (285, 283, 312, 313), (287, 285, 313, 314), (289, 287, 314, 315), (306, 289, 315, 291), (319, 322, 323, 324), (318, 319, 324, 325), (317, 318, 325, 326), (316, 317, 326, 327), (320, 316, 327, 321), (311, 305, 321, 327), (310, 311, 327, 326), (309, 310, 326, 325), (308, 309, 325, 324), (307, 308, 324, 323), (306, 307, 323, 322), (305, 304, 320, 321), (162, 333, 387, 236), (333, 334, 388, 387), (514, 335, 389, 536), (556, 336, 390, 576), (336, 337, 391, 390), (236, 387, 396, 238), (387, 388, 395, 396), (536, 389, 394, 537), (576, 390, 393, 577), (390, 391, 392, 393), (160, 180, 382, 328), (328, 382, 383, 329), (512, 534, 384, 330), (554, 574, 385, 331), (331, 385, 386, 332), (183, 377, 392, 239), (377, 378, 393, 392), (572, 379, 394, 578), (532, 380, 395, 538), (380, 381, 396, 395), (160, 328, 376, 179), (328, 329, 375, 376), (512, 330, 374, 529), (554, 331, 373, 569), (331, 332, 372, 373), (172, 366, 371, 171), (366, 365, 370, 371), (525, 599, 600, 527), (363, 362, 367, 368), (173, 361, 366, 172), (361, 360, 365, 366), (523, 601, 599, 525), (563, 644, 643, 565), (358, 357, 362, 363), (654, 661, 361, 173), (661, 662, 360, 361), (667, 663, 601, 523), (664, 665, 357, 358), (175, 351, 356, 174), (351, 350, 355, 356), (519, 349, 602, 521), (205, 168, 450, 452), (479, 426, 461, 483), (177, 342, 347, 176), (342, 341, 346, 347), (515, 340, 345, 517), (557, 339, 344, 559), (339, 338, 343, 344), (179, 376, 342, 177), (376, 375, 341, 342), (529, 374, 340, 515), (569, 373, 339, 557), (373, 372, 338, 339), (171, 371, 333, 162), (371, 370, 334, 333), (527, 600, 335, 514), (567, 368, 336, 556), (368, 367, 337, 336), (344, 343, 443, 439), (439, 443, 444, 440), (440, 444, 445, 441), (559, 344, 439, 579), (579, 439, 440, 581), (581, 440, 441, 583), (517, 345, 435, 539), (539, 435, 436, 541), (541, 436, 437, 543), (347, 346, 431, 427), (427, 431, 432, 428), (428, 432, 433, 429), (176, 347, 427, 402), (402, 427, 428, 401), (401, 428, 429, 400), (477, 410, 426, 479), (410, 409, 425, 426), (409, 408, 424, 425), (408, 407, 423, 424), (229, 224, 422, 423), (423, 422, 421, 424), (424, 421, 420, 425), (425, 420, 419, 426), (442, 446, 466, 465), (397, 398, 413, 412), (398, 399, 414, 413), (192, 403, 415, 211), (403, 404, 416, 415), (404, 405, 417, 416), (405, 406, 418, 417), (206, 211, 415, 414), (414, 415, 416, 413), (413, 416, 417, 412), (412, 417, 418, 411), (343, 169, 399, 443), (443, 399, 398, 444), (444, 398, 397, 445), (176, 402, 422, 224), (402, 401, 421, 422), (401, 400, 420, 421), (490, 482, 453, 452), (461, 460, 474, 475), (484, 485, 471, 467), (551, 486, 470, 547), (591, 487, 469, 587), (487, 488, 468, 469), (489, 456, 458, 490), (430, 434, 463, 462), (585, 442, 465, 589), (223, 230, 455, 454), (478, 212, 453, 482), (175, 223, 454, 451), (426, 419, 460, 461), (545, 438, 464, 549), (493, 494, 472, 473), (491, 454, 472, 494), (483, 461, 475, 493), (454, 455, 473, 472), (455, 483, 493, 473), (460, 491, 494, 474), (475, 474, 494, 493), (418, 478, 482, 459), (450, 489, 490, 452), (465, 466, 488, 487), (589, 465, 487, 591), (549, 464, 486, 551), (462, 463, 485, 484), (458, 459, 482, 490), (186, 477, 479, 230), (230, 479, 483, 455), (406, 476, 478, 418), (95, 94, 510, 509), (96, 95, 509, 508), (97, 96, 508, 507), (98, 97, 507, 506), (99, 98, 506, 505), (20, 99, 505, 496), (137, 136, 504, 503), (138, 137, 503, 502), (139, 138, 502, 501), (140, 139, 501, 500), (141, 140, 500, 499), (23, 141, 499, 497), (9, 20, 496, 495), (136, 9, 495, 504), (30, 23, 497, 498), (94, 30, 498, 510), (348, 447, 469, 468), (448, 411, 458, 456), (593, 447, 353, 561), (447, 348, 352, 353), (446, 448, 456, 466), (520, 350, 471, 548), (480, 168, 450, 489), (680, 682, 686, 684), (583, 441, 442, 585), (543, 437, 438, 545), (429, 433, 434, 430), (400, 429, 430, 449), (448, 397, 412, 411), (445, 397, 448, 446), (400, 449, 419, 420), (492, 451, 454, 491), (488, 489, 450, 468), (492, 484, 467, 451), (351, 175, 451, 467), (481, 449, 457, 492), (350, 351, 467, 471), (481, 175, 451, 492), (594, 349, 470, 588), (449, 430, 462, 457), (168, 348, 468, 450), (480, 448, 456, 489), (419, 449, 457, 460), (457, 462, 484, 492), (466, 456, 489, 488), (457, 492, 491, 460), (433, 544, 546, 434), (544, 543, 545, 546), (349, 519, 547, 470), (519, 520, 548, 547), (463, 550, 552, 485), (550, 549, 551, 552), (434, 546, 550, 463), (546, 545, 549, 550), (485, 552, 548, 471), (552, 551, 547, 548), (432, 542, 544, 433), (542, 541, 543, 544), (431, 540, 542, 432), (540, 539, 541, 542), (346, 518, 540, 431), (518, 517, 539, 540), (370, 528, 513, 334), (528, 527, 514, 513), (375, 530, 516, 341), (530, 529, 515, 516), (341, 516, 518, 346), (516, 515, 517, 518), (350, 520, 522, 355), (520, 519, 521, 522), (692, 695, 703, 700), (666, 667, 523, 524), (360, 524, 526, 365), (524, 523, 525, 526), (712, 714, 718, 716), (526, 525, 527, 528), (329, 511, 530, 375), (511, 512, 529, 530), (379, 531, 537, 394), (531, 532, 538, 537), (329, 383, 533, 511), (511, 533, 534, 512), (388, 535, 538, 395), (535, 536, 537, 538), (334, 513, 535, 388), (513, 514, 536, 535), (447, 593, 587, 469), (593, 594, 588, 587), (437, 584, 586, 438), (584, 583, 585, 586), (564, 566, 618, 617), (594, 593, 561, 605), (464, 590, 592, 486), (590, 589, 591, 592), (438, 586, 590, 464), (586, 585, 589, 590), (486, 592, 588, 470), (592, 591, 587, 588), (436, 582, 584, 437), (582, 581, 583, 584), (435, 580, 582, 436), (580, 579, 581, 582), (345, 560, 580, 435), (560, 559, 579, 580), (598, 597, 623, 624), (606, 567, 556, 607), (374, 570, 558, 340), (570, 569, 557, 558), (340, 558, 560, 345), (558, 557, 559, 560), (575, 595, 621, 620), (668, 669, 647, 608), (369, 364, 613, 614), (608, 647, 648, 609), (670, 354, 611, 672), (609, 648, 567, 606), (330, 553, 570, 374), (553, 554, 569, 570), (378, 571, 577, 393), (571, 572, 578, 577), (330, 384, 573, 553), (553, 573, 574, 554), (597, 369, 614, 623), (610, 576, 577, 578), (604, 562, 616, 626), (607, 556, 576, 610), (596, 595, 578, 394), (597, 598, 389, 335), (598, 596, 394, 389), (364, 369, 600, 599), (359, 364, 599, 601), (670, 359, 601, 663), (603, 354, 602, 349), (369, 597, 335, 600), (604, 603, 349, 594), (562, 604, 594, 605), (555, 568, 606, 607), (671, 562, 605, 668), (566, 564, 608, 609), (568, 566, 609, 606), (595, 575, 610, 578), (575, 555, 607, 610), (611, 625, 641, 627), (625, 626, 642, 641), (619, 615, 631, 635), (617, 618, 634, 633), (624, 623, 639, 640), (620, 621, 637, 636), (614, 613, 629, 630), (568, 555, 615, 619), (603, 604, 626, 625), (354, 603, 625, 611), (364, 359, 612, 613), (555, 575, 620, 615), (596, 598, 624, 622), (566, 568, 619, 618), (595, 596, 622, 621), (671, 564, 617, 673), (641, 642, 632, 627), (630, 635, 631, 639), (674, 675, 633, 628), (628, 633, 634, 629), (629, 634, 635, 630), (640, 636, 637, 638), (639, 631, 636, 640), (613, 612, 628, 629), (615, 620, 636, 631), (622, 624, 640, 638), (618, 619, 635, 634), (621, 622, 638, 637), (673, 617, 633, 675), (626, 616, 632, 642), (623, 614, 630, 639), (672, 611, 627, 674), (643, 644, 358, 363), (676, 645, 353, 664), (645, 646, 561, 353), (677, 563, 647, 669), (563, 565, 648, 647), (650, 649, 644, 563), (678, 651, 645, 676), (651, 652, 646, 645), (679, 650, 563, 677), (652, 679, 677, 646), (649, 678, 676, 644), (646, 677, 669, 561), (644, 676, 664, 358), (612, 672, 674, 628), (616, 673, 675, 632), (627, 632, 675, 674), (562, 671, 673, 616), (564, 671, 668, 608), (354, 670, 663, 602), (359, 670, 672, 612), (605, 561, 669, 668), (522, 521, 667, 666), (694, 693, 701, 702), (353, 352, 665, 664), (652, 651, 678, 679), (521, 602, 663, 667), (356, 355, 662, 661), (174, 356, 661, 654), (188, 656, 660, 232), (231, 222, 659, 660), (194, 655, 658, 213), (204, 213, 658, 657), (166, 653, 657, 203), (352, 167, 653, 665), (174, 654, 659, 222), (680, 681, 441, 445), (683, 682, 446, 442), (681, 683, 442, 441), (682, 680, 445, 446), (685, 684, 686, 687), (683, 681, 685, 687), (682, 683, 687, 686), (681, 680, 684, 685), (688, 689, 355, 522), (691, 690, 524, 360), (698, 691, 360, 662), (690, 699, 666, 524), (689, 698, 662, 355), (699, 688, 522, 666), (694, 695, 689, 688), (697, 696, 690, 691), (692, 697, 691, 698), (696, 693, 699, 690), (695, 692, 698, 689), (693, 694, 688, 699), (703, 702, 701, 700), (695, 694, 702, 703), (704, 705, 365, 526), (707, 706, 528, 370), (705, 707, 370, 365), (706, 704, 526, 528), (708, 709, 705, 704), (711, 710, 706, 707), (709, 711, 707, 705), (710, 708, 704, 706), (712, 713, 709, 708), (715, 714, 710, 711), (713, 715, 711, 709), (714, 712, 708, 710), (717, 716, 718, 719), (715, 713, 717, 719), (714, 715, 719, 718), (713, 712, 716, 717)])
me_plane_001.use_remesh_preserve_volume = False
me_plane_001.use_remesh_preserve_attributes = False
me_plane_001.use_mirror_vertex_groups = False
me_plane_001.update()

# ---- objects
ob_plane = bpy.data.objects.new('Plane', me_plane_001)
ob_lamp = bpy.data.objects.new('Lamp', light_lamp)
ob_camera = bpy.data.objects.new('Camera', cam_camera)

# ---- transforms, parenting, visibility, modifiers, constraints
ob_plane.location = (0.009919, 0.0, 0.0)
ob_plane.lineart.crease_threshold = 0.0
_m = ob_plane.modifiers.new('Mirror', 'MIRROR')
ob_lamp.location = (4.076, 1.005, 5.904)
ob_lamp.rotation_euler = (0.6503, 0.05522, 1.866)
ob_lamp.lock_rotations_4d = False
ob_lamp.empty_display_type = 'ARROWS'
ob_lamp.color = (0.0, 0.0, 0.0, 0.0)
ob_lamp.lineart.crease_threshold = 0.0
ob_camera.location = (1.994, -5.815, 4.908)
ob_camera.rotation_euler = (1.162, 0.04572, 0.7277)
ob_camera.lock_rotations_4d = False
ob_camera.empty_display_type = 'ARROWS'
ob_camera.color = (0.0, 0.0, 0.0, 0.0)
ob_camera.display_type = 'WIRE'
ob_camera.lineart.crease_threshold = 0.0

# ---- collection membership
col_collection_1.objects.link(ob_plane)
col_collection_1.objects.link(ob_lamp)
col_collection_1.objects.link(ob_camera)

# ---- scene / render settings (as saved in the file)
scene.camera = ob_camera
scene.frame_start = 1; scene.frame_end = 250; scene.frame_set(1)
scene.render.engine = 'BLENDER_EEVEE_NEXT'
scene.render.resolution_percentage = 50
scene.render.dither_intensity = 0.0
scene.cycles.use_denoising = False
scene.cycles.samples = 10
scene.cycles.sampling_pattern = 'TABULATED_SOBOL'
scene.cycles.light_sampling_threshold = 0.0
scene.cycles.use_adaptive_sampling = False
scene.cycles.use_light_tree = False
scene.cycles.blur_glossy = 0.0
scene.cycles.pixel_filter_type = 'GAUSSIAN'
scene.cycles.sample_clamp_indirect = 0.0
scene.view_settings.view_transform = 'Standard'
bpy.context.view_layer.update()

